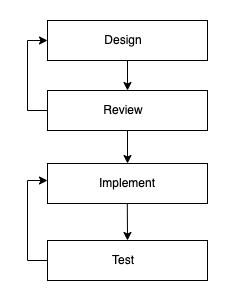

The diagram above was exported from draw.io. Its source (the exported page's mxGraphModel, read from the mxfile embedded in the PNG):
<mxGraphModel dx="1136" dy="617" grid="1" gridSize="10" guides="1" tooltips="1" connect="1" arrows="1" fold="1" page="1" pageScale="1" pageWidth="827" pageHeight="1169" math="0" shadow="0">
  <root>
    <mxCell id="0" />
    <mxCell id="1" parent="0" />
    <mxCell id="oJlhrJahO2lleizkBtCX-208" value="" style="rounded=0;whiteSpace=wrap;html=1;" vertex="1" parent="1">
      <mxGeometry x="160" y="60" width="160" height="40" as="geometry" />
    </mxCell>
    <mxCell id="oJlhrJahO2lleizkBtCX-209" value="" style="rounded=0;whiteSpace=wrap;html=1;" vertex="1" parent="1">
      <mxGeometry x="160" y="130" width="160" height="40" as="geometry" />
    </mxCell>
    <mxCell id="oJlhrJahO2lleizkBtCX-210" value="" style="rounded=0;whiteSpace=wrap;html=1;" vertex="1" parent="1">
      <mxGeometry x="160" y="203" width="160" height="40" as="geometry" />
    </mxCell>
    <mxCell id="oJlhrJahO2lleizkBtCX-211" value="" style="rounded=0;whiteSpace=wrap;html=1;" vertex="1" parent="1">
      <mxGeometry x="160" y="280" width="160" height="40" as="geometry" />
    </mxCell>
    <mxCell id="oJlhrJahO2lleizkBtCX-220" value="Design" style="text;html=1;strokeColor=none;fillColor=none;align=center;verticalAlign=middle;whiteSpace=wrap;rounded=0;fontSize=12;" vertex="1" parent="1">
      <mxGeometry x="206" y="65" width="60" height="30" as="geometry" />
    </mxCell>
    <mxCell id="oJlhrJahO2lleizkBtCX-221" value="Review" style="text;html=1;strokeColor=none;fillColor=none;align=center;verticalAlign=middle;whiteSpace=wrap;rounded=0;fontSize=12;" vertex="1" parent="1">
      <mxGeometry x="206" y="135" width="60" height="30" as="geometry" />
    </mxCell>
    <mxCell id="oJlhrJahO2lleizkBtCX-222" value="Implement" style="text;html=1;strokeColor=none;fillColor=none;align=center;verticalAlign=middle;whiteSpace=wrap;rounded=0;fontSize=12;" vertex="1" parent="1">
      <mxGeometry x="210" y="208" width="60" height="30" as="geometry" />
    </mxCell>
    <mxCell id="oJlhrJahO2lleizkBtCX-223" value="Test" style="text;html=1;strokeColor=none;fillColor=none;align=center;verticalAlign=middle;whiteSpace=wrap;rounded=0;fontSize=12;" vertex="1" parent="1">
      <mxGeometry x="206" y="285" width="60" height="30" as="geometry" />
    </mxCell>
    <mxCell id="oJlhrJahO2lleizkBtCX-224" value="" style="endArrow=classic;html=1;rounded=0;fontSize=12;exitX=0.5;exitY=1;exitDx=0;exitDy=0;entryX=0.5;entryY=0;entryDx=0;entryDy=0;" edge="1" parent="1" source="oJlhrJahO2lleizkBtCX-208" target="oJlhrJahO2lleizkBtCX-209">
      <mxGeometry width="50" height="50" relative="1" as="geometry">
        <mxPoint x="380" y="300" as="sourcePoint" />
        <mxPoint x="430" y="250" as="targetPoint" />
      </mxGeometry>
    </mxCell>
    <mxCell id="oJlhrJahO2lleizkBtCX-225" value="" style="endArrow=classic;html=1;rounded=0;fontSize=12;entryX=0.5;entryY=0;entryDx=0;entryDy=0;" edge="1" parent="1" target="oJlhrJahO2lleizkBtCX-210">
      <mxGeometry width="50" height="50" relative="1" as="geometry">
        <mxPoint x="240" y="170" as="sourcePoint" />
        <mxPoint x="240" y="200" as="targetPoint" />
      </mxGeometry>
    </mxCell>
    <mxCell id="oJlhrJahO2lleizkBtCX-226" value="" style="endArrow=classic;html=1;rounded=0;fontSize=12;entryX=0.5;entryY=0;entryDx=0;entryDy=0;" edge="1" parent="1" target="oJlhrJahO2lleizkBtCX-211">
      <mxGeometry width="50" height="50" relative="1" as="geometry">
        <mxPoint x="239.8" y="243" as="sourcePoint" />
        <mxPoint x="239.8" y="276" as="targetPoint" />
      </mxGeometry>
    </mxCell>
    <mxCell id="oJlhrJahO2lleizkBtCX-228" value="" style="endArrow=classic;html=1;rounded=0;fontSize=12;exitX=0;exitY=0.5;exitDx=0;exitDy=0;" edge="1" parent="1" source="oJlhrJahO2lleizkBtCX-211">
      <mxGeometry width="50" height="50" relative="1" as="geometry">
        <mxPoint x="110" y="270" as="sourcePoint" />
        <mxPoint x="160" y="220" as="targetPoint" />
        <Array as="points">
          <mxPoint x="140" y="300" />
          <mxPoint x="140" y="220" />
        </Array>
      </mxGeometry>
    </mxCell>
    <mxCell id="oJlhrJahO2lleizkBtCX-229" value="" style="endArrow=classic;html=1;rounded=0;fontSize=12;exitX=0;exitY=0.5;exitDx=0;exitDy=0;entryX=0;entryY=0.5;entryDx=0;entryDy=0;" edge="1" parent="1" source="oJlhrJahO2lleizkBtCX-209" target="oJlhrJahO2lleizkBtCX-208">
      <mxGeometry width="50" height="50" relative="1" as="geometry">
        <mxPoint x="330" y="230" as="sourcePoint" />
        <mxPoint x="380" y="180" as="targetPoint" />
        <Array as="points">
          <mxPoint x="140" y="150" />
          <mxPoint x="140" y="80" />
        </Array>
      </mxGeometry>
    </mxCell>
  </root>
</mxGraphModel>